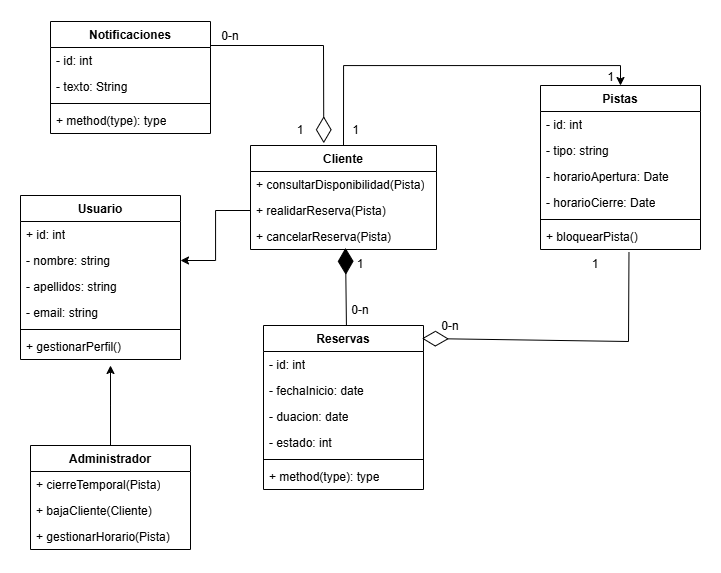

The diagram above was exported from draw.io. Its source (the exported page's mxGraphModel, read from the mxfile embedded in the PNG):
<mxGraphModel dx="1048" dy="617" grid="1" gridSize="10" guides="1" tooltips="1" connect="1" arrows="1" fold="1" page="1" pageScale="1" pageWidth="827" pageHeight="1169" math="0" shadow="0">
  <root>
    <mxCell id="0" />
    <mxCell id="1" parent="0" />
    <mxCell id="iGftSK1c8jUH13jMuCuA-1" value="Usuario" style="swimlane;fontStyle=1;align=center;verticalAlign=top;childLayout=stackLayout;horizontal=1;startSize=26;horizontalStack=0;resizeParent=1;resizeParentMax=0;resizeLast=0;collapsible=1;marginBottom=0;whiteSpace=wrap;html=1;" vertex="1" parent="1">
      <mxGeometry x="60" y="324" width="160" height="164" as="geometry" />
    </mxCell>
    <mxCell id="iGftSK1c8jUH13jMuCuA-2" value="+ id: int&lt;div&gt;&lt;br&gt;&lt;/div&gt;" style="text;strokeColor=none;fillColor=none;align=left;verticalAlign=top;spacingLeft=4;spacingRight=4;overflow=hidden;rotatable=0;points=[[0,0.5],[1,0.5]];portConstraint=eastwest;whiteSpace=wrap;html=1;" vertex="1" parent="iGftSK1c8jUH13jMuCuA-1">
      <mxGeometry y="26" width="160" height="26" as="geometry" />
    </mxCell>
    <mxCell id="iGftSK1c8jUH13jMuCuA-3" value="- nombre: string" style="text;strokeColor=none;fillColor=none;align=left;verticalAlign=top;spacingLeft=4;spacingRight=4;overflow=hidden;rotatable=0;points=[[0,0.5],[1,0.5]];portConstraint=eastwest;whiteSpace=wrap;html=1;" vertex="1" parent="iGftSK1c8jUH13jMuCuA-1">
      <mxGeometry y="52" width="160" height="26" as="geometry" />
    </mxCell>
    <mxCell id="iGftSK1c8jUH13jMuCuA-4" value="- apellidos: string" style="text;strokeColor=none;fillColor=none;align=left;verticalAlign=top;spacingLeft=4;spacingRight=4;overflow=hidden;rotatable=0;points=[[0,0.5],[1,0.5]];portConstraint=eastwest;whiteSpace=wrap;html=1;" vertex="1" parent="iGftSK1c8jUH13jMuCuA-1">
      <mxGeometry y="78" width="160" height="26" as="geometry" />
    </mxCell>
    <mxCell id="iGftSK1c8jUH13jMuCuA-5" value="- email: string" style="text;strokeColor=none;fillColor=none;align=left;verticalAlign=top;spacingLeft=4;spacingRight=4;overflow=hidden;rotatable=0;points=[[0,0.5],[1,0.5]];portConstraint=eastwest;whiteSpace=wrap;html=1;" vertex="1" parent="iGftSK1c8jUH13jMuCuA-1">
      <mxGeometry y="104" width="160" height="26" as="geometry" />
    </mxCell>
    <mxCell id="iGftSK1c8jUH13jMuCuA-6" value="" style="line;strokeWidth=1;fillColor=none;align=left;verticalAlign=middle;spacingTop=-1;spacingLeft=3;spacingRight=3;rotatable=0;labelPosition=right;points=[];portConstraint=eastwest;strokeColor=inherit;" vertex="1" parent="iGftSK1c8jUH13jMuCuA-1">
      <mxGeometry y="130" width="160" height="8" as="geometry" />
    </mxCell>
    <mxCell id="iGftSK1c8jUH13jMuCuA-7" value="+ gestionarPerfil()" style="text;strokeColor=none;fillColor=none;align=left;verticalAlign=top;spacingLeft=4;spacingRight=4;overflow=hidden;rotatable=0;points=[[0,0.5],[1,0.5]];portConstraint=eastwest;whiteSpace=wrap;html=1;" vertex="1" parent="iGftSK1c8jUH13jMuCuA-1">
      <mxGeometry y="138" width="160" height="26" as="geometry" />
    </mxCell>
    <mxCell id="iGftSK1c8jUH13jMuCuA-8" value="" style="edgeStyle=orthogonalEdgeStyle;rounded=0;orthogonalLoop=1;jettySize=auto;html=1;" edge="1" parent="1" source="iGftSK1c8jUH13jMuCuA-9">
      <mxGeometry relative="1" as="geometry">
        <mxPoint x="150" y="494" as="targetPoint" />
      </mxGeometry>
    </mxCell>
    <mxCell id="iGftSK1c8jUH13jMuCuA-9" value="Administrador" style="swimlane;fontStyle=1;align=center;verticalAlign=top;childLayout=stackLayout;horizontal=1;startSize=26;horizontalStack=0;resizeParent=1;resizeParentMax=0;resizeLast=0;collapsible=1;marginBottom=0;whiteSpace=wrap;html=1;" vertex="1" parent="1">
      <mxGeometry x="70" y="574" width="160" height="104" as="geometry" />
    </mxCell>
    <mxCell id="iGftSK1c8jUH13jMuCuA-10" value="+ cierreTemporal(Pista)" style="text;strokeColor=none;fillColor=none;align=left;verticalAlign=top;spacingLeft=4;spacingRight=4;overflow=hidden;rotatable=0;points=[[0,0.5],[1,0.5]];portConstraint=eastwest;whiteSpace=wrap;html=1;" vertex="1" parent="iGftSK1c8jUH13jMuCuA-9">
      <mxGeometry y="26" width="160" height="26" as="geometry" />
    </mxCell>
    <mxCell id="iGftSK1c8jUH13jMuCuA-11" value="+ bajaCliente(Cliente)" style="text;strokeColor=none;fillColor=none;align=left;verticalAlign=top;spacingLeft=4;spacingRight=4;overflow=hidden;rotatable=0;points=[[0,0.5],[1,0.5]];portConstraint=eastwest;whiteSpace=wrap;html=1;" vertex="1" parent="iGftSK1c8jUH13jMuCuA-9">
      <mxGeometry y="52" width="160" height="26" as="geometry" />
    </mxCell>
    <mxCell id="iGftSK1c8jUH13jMuCuA-12" value="+ gestionarHorario(Pista)" style="text;strokeColor=none;fillColor=none;align=left;verticalAlign=top;spacingLeft=4;spacingRight=4;overflow=hidden;rotatable=0;points=[[0,0.5],[1,0.5]];portConstraint=eastwest;whiteSpace=wrap;html=1;" vertex="1" parent="iGftSK1c8jUH13jMuCuA-9">
      <mxGeometry y="78" width="160" height="26" as="geometry" />
    </mxCell>
    <mxCell id="iGftSK1c8jUH13jMuCuA-13" style="edgeStyle=orthogonalEdgeStyle;rounded=0;orthogonalLoop=1;jettySize=auto;html=1;exitX=0.5;exitY=0;exitDx=0;exitDy=0;entryX=0.5;entryY=0;entryDx=0;entryDy=0;" edge="1" parent="1" source="iGftSK1c8jUH13jMuCuA-14" target="iGftSK1c8jUH13jMuCuA-18">
      <mxGeometry relative="1" as="geometry" />
    </mxCell>
    <mxCell id="iGftSK1c8jUH13jMuCuA-14" value="Cliente" style="swimlane;fontStyle=1;align=center;verticalAlign=top;childLayout=stackLayout;horizontal=1;startSize=26;horizontalStack=0;resizeParent=1;resizeParentMax=0;resizeLast=0;collapsible=1;marginBottom=0;whiteSpace=wrap;html=1;" vertex="1" parent="1">
      <mxGeometry x="290" y="274" width="186" height="104" as="geometry" />
    </mxCell>
    <mxCell id="iGftSK1c8jUH13jMuCuA-15" value="+ consultarDisponibilidad(Pista)" style="text;strokeColor=none;fillColor=none;align=left;verticalAlign=top;spacingLeft=4;spacingRight=4;overflow=hidden;rotatable=0;points=[[0,0.5],[1,0.5]];portConstraint=eastwest;whiteSpace=wrap;html=1;" vertex="1" parent="iGftSK1c8jUH13jMuCuA-14">
      <mxGeometry y="26" width="186" height="26" as="geometry" />
    </mxCell>
    <mxCell id="iGftSK1c8jUH13jMuCuA-16" value="+ realidarReserva(Pista)" style="text;strokeColor=none;fillColor=none;align=left;verticalAlign=top;spacingLeft=4;spacingRight=4;overflow=hidden;rotatable=0;points=[[0,0.5],[1,0.5]];portConstraint=eastwest;whiteSpace=wrap;html=1;" vertex="1" parent="iGftSK1c8jUH13jMuCuA-14">
      <mxGeometry y="52" width="186" height="26" as="geometry" />
    </mxCell>
    <mxCell id="iGftSK1c8jUH13jMuCuA-17" value="+ cancelarReserva(Pista)" style="text;strokeColor=none;fillColor=none;align=left;verticalAlign=top;spacingLeft=4;spacingRight=4;overflow=hidden;rotatable=0;points=[[0,0.5],[1,0.5]];portConstraint=eastwest;whiteSpace=wrap;html=1;" vertex="1" parent="iGftSK1c8jUH13jMuCuA-14">
      <mxGeometry y="78" width="186" height="26" as="geometry" />
    </mxCell>
    <mxCell id="iGftSK1c8jUH13jMuCuA-18" value="Pistas" style="swimlane;fontStyle=1;align=center;verticalAlign=top;childLayout=stackLayout;horizontal=1;startSize=26;horizontalStack=0;resizeParent=1;resizeParentMax=0;resizeLast=0;collapsible=1;marginBottom=0;whiteSpace=wrap;html=1;" vertex="1" parent="1">
      <mxGeometry x="580" y="214" width="160" height="164" as="geometry" />
    </mxCell>
    <mxCell id="iGftSK1c8jUH13jMuCuA-19" value="- id: int" style="text;strokeColor=none;fillColor=none;align=left;verticalAlign=top;spacingLeft=4;spacingRight=4;overflow=hidden;rotatable=0;points=[[0,0.5],[1,0.5]];portConstraint=eastwest;whiteSpace=wrap;html=1;" vertex="1" parent="iGftSK1c8jUH13jMuCuA-18">
      <mxGeometry y="26" width="160" height="26" as="geometry" />
    </mxCell>
    <mxCell id="iGftSK1c8jUH13jMuCuA-20" value="- tipo: string" style="text;strokeColor=none;fillColor=none;align=left;verticalAlign=top;spacingLeft=4;spacingRight=4;overflow=hidden;rotatable=0;points=[[0,0.5],[1,0.5]];portConstraint=eastwest;whiteSpace=wrap;html=1;" vertex="1" parent="iGftSK1c8jUH13jMuCuA-18">
      <mxGeometry y="52" width="160" height="26" as="geometry" />
    </mxCell>
    <mxCell id="iGftSK1c8jUH13jMuCuA-21" value="- horarioApertura: Date" style="text;strokeColor=none;fillColor=none;align=left;verticalAlign=top;spacingLeft=4;spacingRight=4;overflow=hidden;rotatable=0;points=[[0,0.5],[1,0.5]];portConstraint=eastwest;whiteSpace=wrap;html=1;" vertex="1" parent="iGftSK1c8jUH13jMuCuA-18">
      <mxGeometry y="78" width="160" height="26" as="geometry" />
    </mxCell>
    <mxCell id="iGftSK1c8jUH13jMuCuA-22" value="- horarioCierre: Date" style="text;strokeColor=none;fillColor=none;align=left;verticalAlign=top;spacingLeft=4;spacingRight=4;overflow=hidden;rotatable=0;points=[[0,0.5],[1,0.5]];portConstraint=eastwest;whiteSpace=wrap;html=1;" vertex="1" parent="iGftSK1c8jUH13jMuCuA-18">
      <mxGeometry y="104" width="160" height="26" as="geometry" />
    </mxCell>
    <mxCell id="iGftSK1c8jUH13jMuCuA-23" value="" style="line;strokeWidth=1;fillColor=none;align=left;verticalAlign=middle;spacingTop=-1;spacingLeft=3;spacingRight=3;rotatable=0;labelPosition=right;points=[];portConstraint=eastwest;strokeColor=inherit;" vertex="1" parent="iGftSK1c8jUH13jMuCuA-18">
      <mxGeometry y="130" width="160" height="8" as="geometry" />
    </mxCell>
    <mxCell id="iGftSK1c8jUH13jMuCuA-24" value="+ bloquearPista()" style="text;strokeColor=none;fillColor=none;align=left;verticalAlign=top;spacingLeft=4;spacingRight=4;overflow=hidden;rotatable=0;points=[[0,0.5],[1,0.5]];portConstraint=eastwest;whiteSpace=wrap;html=1;" vertex="1" parent="iGftSK1c8jUH13jMuCuA-18">
      <mxGeometry y="138" width="160" height="26" as="geometry" />
    </mxCell>
    <mxCell id="iGftSK1c8jUH13jMuCuA-25" value="Reservas" style="swimlane;fontStyle=1;align=center;verticalAlign=top;childLayout=stackLayout;horizontal=1;startSize=26;horizontalStack=0;resizeParent=1;resizeParentMax=0;resizeLast=0;collapsible=1;marginBottom=0;whiteSpace=wrap;html=1;" vertex="1" parent="1">
      <mxGeometry x="303" y="454" width="160" height="164" as="geometry" />
    </mxCell>
    <mxCell id="iGftSK1c8jUH13jMuCuA-26" value="- id: int" style="text;strokeColor=none;fillColor=none;align=left;verticalAlign=top;spacingLeft=4;spacingRight=4;overflow=hidden;rotatable=0;points=[[0,0.5],[1,0.5]];portConstraint=eastwest;whiteSpace=wrap;html=1;" vertex="1" parent="iGftSK1c8jUH13jMuCuA-25">
      <mxGeometry y="26" width="160" height="26" as="geometry" />
    </mxCell>
    <mxCell id="iGftSK1c8jUH13jMuCuA-27" value="- fechaInicio: date" style="text;strokeColor=none;fillColor=none;align=left;verticalAlign=top;spacingLeft=4;spacingRight=4;overflow=hidden;rotatable=0;points=[[0,0.5],[1,0.5]];portConstraint=eastwest;whiteSpace=wrap;html=1;" vertex="1" parent="iGftSK1c8jUH13jMuCuA-25">
      <mxGeometry y="52" width="160" height="26" as="geometry" />
    </mxCell>
    <mxCell id="iGftSK1c8jUH13jMuCuA-28" value="- duacion: date" style="text;strokeColor=none;fillColor=none;align=left;verticalAlign=top;spacingLeft=4;spacingRight=4;overflow=hidden;rotatable=0;points=[[0,0.5],[1,0.5]];portConstraint=eastwest;whiteSpace=wrap;html=1;" vertex="1" parent="iGftSK1c8jUH13jMuCuA-25">
      <mxGeometry y="78" width="160" height="26" as="geometry" />
    </mxCell>
    <mxCell id="iGftSK1c8jUH13jMuCuA-29" value="- estado: int" style="text;strokeColor=none;fillColor=none;align=left;verticalAlign=top;spacingLeft=4;spacingRight=4;overflow=hidden;rotatable=0;points=[[0,0.5],[1,0.5]];portConstraint=eastwest;whiteSpace=wrap;html=1;" vertex="1" parent="iGftSK1c8jUH13jMuCuA-25">
      <mxGeometry y="104" width="160" height="26" as="geometry" />
    </mxCell>
    <mxCell id="iGftSK1c8jUH13jMuCuA-30" value="" style="line;strokeWidth=1;fillColor=none;align=left;verticalAlign=middle;spacingTop=-1;spacingLeft=3;spacingRight=3;rotatable=0;labelPosition=right;points=[];portConstraint=eastwest;strokeColor=inherit;" vertex="1" parent="iGftSK1c8jUH13jMuCuA-25">
      <mxGeometry y="130" width="160" height="8" as="geometry" />
    </mxCell>
    <mxCell id="iGftSK1c8jUH13jMuCuA-31" value="+ method(type): type" style="text;strokeColor=none;fillColor=none;align=left;verticalAlign=top;spacingLeft=4;spacingRight=4;overflow=hidden;rotatable=0;points=[[0,0.5],[1,0.5]];portConstraint=eastwest;whiteSpace=wrap;html=1;" vertex="1" parent="iGftSK1c8jUH13jMuCuA-25">
      <mxGeometry y="138" width="160" height="26" as="geometry" />
    </mxCell>
    <mxCell id="iGftSK1c8jUH13jMuCuA-32" value="Notificaciones" style="swimlane;fontStyle=1;align=center;verticalAlign=top;childLayout=stackLayout;horizontal=1;startSize=26;horizontalStack=0;resizeParent=1;resizeParentMax=0;resizeLast=0;collapsible=1;marginBottom=0;whiteSpace=wrap;html=1;" vertex="1" parent="1">
      <mxGeometry x="90" y="150" width="160" height="112" as="geometry" />
    </mxCell>
    <mxCell id="iGftSK1c8jUH13jMuCuA-33" value="- id: int&amp;nbsp;" style="text;strokeColor=none;fillColor=none;align=left;verticalAlign=top;spacingLeft=4;spacingRight=4;overflow=hidden;rotatable=0;points=[[0,0.5],[1,0.5]];portConstraint=eastwest;whiteSpace=wrap;html=1;" vertex="1" parent="iGftSK1c8jUH13jMuCuA-32">
      <mxGeometry y="26" width="160" height="26" as="geometry" />
    </mxCell>
    <mxCell id="iGftSK1c8jUH13jMuCuA-34" value="- texto: String" style="text;strokeColor=none;fillColor=none;align=left;verticalAlign=top;spacingLeft=4;spacingRight=4;overflow=hidden;rotatable=0;points=[[0,0.5],[1,0.5]];portConstraint=eastwest;whiteSpace=wrap;html=1;" vertex="1" parent="iGftSK1c8jUH13jMuCuA-32">
      <mxGeometry y="52" width="160" height="26" as="geometry" />
    </mxCell>
    <mxCell id="iGftSK1c8jUH13jMuCuA-35" value="" style="line;strokeWidth=1;fillColor=none;align=left;verticalAlign=middle;spacingTop=-1;spacingLeft=3;spacingRight=3;rotatable=0;labelPosition=right;points=[];portConstraint=eastwest;strokeColor=inherit;" vertex="1" parent="iGftSK1c8jUH13jMuCuA-32">
      <mxGeometry y="78" width="160" height="8" as="geometry" />
    </mxCell>
    <mxCell id="iGftSK1c8jUH13jMuCuA-36" value="+ method(type): type" style="text;strokeColor=none;fillColor=none;align=left;verticalAlign=top;spacingLeft=4;spacingRight=4;overflow=hidden;rotatable=0;points=[[0,0.5],[1,0.5]];portConstraint=eastwest;whiteSpace=wrap;html=1;" vertex="1" parent="iGftSK1c8jUH13jMuCuA-32">
      <mxGeometry y="86" width="160" height="26" as="geometry" />
    </mxCell>
    <mxCell id="iGftSK1c8jUH13jMuCuA-37" style="edgeStyle=orthogonalEdgeStyle;rounded=0;orthogonalLoop=1;jettySize=auto;html=1;exitX=0;exitY=0.5;exitDx=0;exitDy=0;entryX=1;entryY=0.5;entryDx=0;entryDy=0;" edge="1" parent="1" source="iGftSK1c8jUH13jMuCuA-16" target="iGftSK1c8jUH13jMuCuA-3">
      <mxGeometry relative="1" as="geometry" />
    </mxCell>
    <mxCell id="iGftSK1c8jUH13jMuCuA-38" value="1" style="text;html=1;align=center;verticalAlign=middle;resizable=0;points=[];autosize=1;strokeColor=none;fillColor=none;" vertex="1" parent="1">
      <mxGeometry x="380" y="244" width="30" height="30" as="geometry" />
    </mxCell>
    <mxCell id="iGftSK1c8jUH13jMuCuA-39" value="1" style="text;html=1;align=center;verticalAlign=middle;resizable=0;points=[];autosize=1;strokeColor=none;fillColor=none;" vertex="1" parent="1">
      <mxGeometry x="635" y="191" width="30" height="30" as="geometry" />
    </mxCell>
    <mxCell id="iGftSK1c8jUH13jMuCuA-40" value="" style="endArrow=diamondThin;endFill=0;endSize=24;html=1;rounded=0;entryX=0.394;entryY=-0.022;entryDx=0;entryDy=0;entryPerimeter=0;" edge="1" parent="1" target="iGftSK1c8jUH13jMuCuA-14">
      <mxGeometry width="160" relative="1" as="geometry">
        <mxPoint x="250" y="174" as="sourcePoint" />
        <mxPoint x="410" y="174" as="targetPoint" />
        <Array as="points">
          <mxPoint x="363" y="174" />
        </Array>
      </mxGeometry>
    </mxCell>
    <mxCell id="iGftSK1c8jUH13jMuCuA-41" value="" style="endArrow=diamondThin;endFill=1;endSize=24;html=1;rounded=0;exitX=0.5;exitY=0;exitDx=0;exitDy=0;entryX=0.495;entryY=0.936;entryDx=0;entryDy=0;entryPerimeter=0;" edge="1" parent="1">
      <mxGeometry width="160" relative="1" as="geometry">
        <mxPoint x="385.93" y="454" as="sourcePoint" />
        <mxPoint x="384.99999999999994" y="376.336" as="targetPoint" />
      </mxGeometry>
    </mxCell>
    <mxCell id="iGftSK1c8jUH13jMuCuA-42" value="0-n" style="text;html=1;align=center;verticalAlign=middle;whiteSpace=wrap;rounded=0;" vertex="1" parent="1">
      <mxGeometry x="370" y="424" width="60" height="30" as="geometry" />
    </mxCell>
    <mxCell id="iGftSK1c8jUH13jMuCuA-84" value="1" style="text;html=1;align=center;verticalAlign=middle;whiteSpace=wrap;rounded=0;" vertex="1" parent="1">
      <mxGeometry x="370" y="378" width="60" height="30" as="geometry" />
    </mxCell>
    <mxCell id="iGftSK1c8jUH13jMuCuA-85" value="0-n" style="text;html=1;align=center;verticalAlign=middle;whiteSpace=wrap;rounded=0;" vertex="1" parent="1">
      <mxGeometry x="240" y="150" width="60" height="30" as="geometry" />
    </mxCell>
    <mxCell id="iGftSK1c8jUH13jMuCuA-86" value="1" style="text;html=1;align=center;verticalAlign=middle;whiteSpace=wrap;rounded=0;" vertex="1" parent="1">
      <mxGeometry x="310" y="244" width="60" height="30" as="geometry" />
    </mxCell>
    <mxCell id="iGftSK1c8jUH13jMuCuA-87" value="" style="endArrow=diamondThin;endFill=0;endSize=24;html=1;rounded=0;entryX=0.99;entryY=0.079;entryDx=0;entryDy=0;entryPerimeter=0;exitX=0.553;exitY=1.107;exitDx=0;exitDy=0;exitPerimeter=0;" edge="1" parent="1" source="iGftSK1c8jUH13jMuCuA-24" target="iGftSK1c8jUH13jMuCuA-25">
      <mxGeometry width="160" relative="1" as="geometry">
        <mxPoint x="700" y="420" as="sourcePoint" />
        <mxPoint x="470" y="490" as="targetPoint" />
        <Array as="points">
          <mxPoint x="668" y="470" />
        </Array>
      </mxGeometry>
    </mxCell>
    <mxCell id="iGftSK1c8jUH13jMuCuA-88" value="0-n" style="text;html=1;align=center;verticalAlign=middle;whiteSpace=wrap;rounded=0;" vertex="1" parent="1">
      <mxGeometry x="460" y="440" width="60" height="30" as="geometry" />
    </mxCell>
    <mxCell id="iGftSK1c8jUH13jMuCuA-90" value="1" style="text;html=1;align=center;verticalAlign=middle;whiteSpace=wrap;rounded=0;" vertex="1" parent="1">
      <mxGeometry x="605" y="378" width="60" height="30" as="geometry" />
    </mxCell>
  </root>
</mxGraphModel>